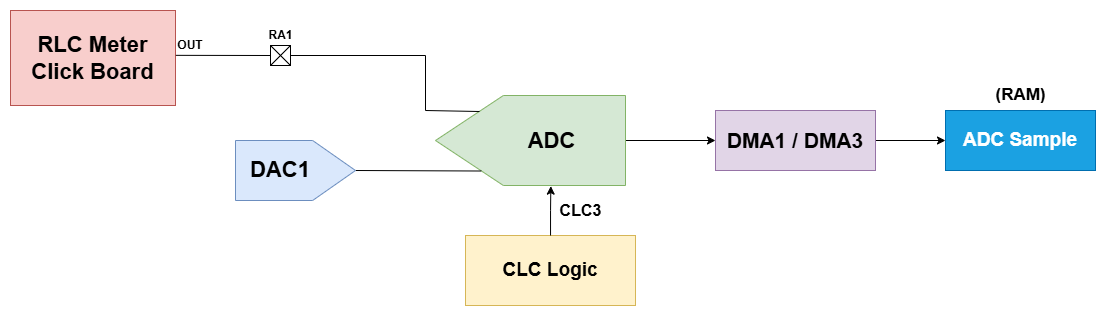

The diagram above was exported from draw.io. Its source (the exported page's mxGraphModel, read from the mxfile embedded in the PNG):
<mxGraphModel dx="955" dy="594" grid="1" gridSize="1" guides="1" tooltips="1" connect="1" arrows="1" fold="1" page="1" pageScale="1" pageWidth="850" pageHeight="1100" background="#ffffff" math="0" shadow="0">
  <root>
    <mxCell id="0" />
    <mxCell id="1" parent="0" />
    <mxCell id="Vm5crbPHwyWSB4WBj0ev-167" value="" style="group;movable=1;resizable=1;rotatable=1;deletable=1;editable=1;locked=0;connectable=1;rotation=90;" vertex="1" connectable="0" parent="1">
      <mxGeometry x="990" y="333" width="35" height="20" as="geometry" />
    </mxCell>
    <mxCell id="Vm5crbPHwyWSB4WBj0ev-168" style="edgeStyle=orthogonalEdgeStyle;rounded=0;orthogonalLoop=1;jettySize=auto;html=1;exitX=0;exitY=0.5;exitDx=0;exitDy=0;movable=1;resizable=1;rotatable=1;deletable=1;editable=1;locked=0;connectable=1;" edge="1" parent="Vm5crbPHwyWSB4WBj0ev-167" source="Vm5crbPHwyWSB4WBj0ev-169">
      <mxGeometry relative="1" as="geometry">
        <mxPoint x="0.14285714285722406" y="10.285714285714334" as="targetPoint" />
      </mxGeometry>
    </mxCell>
    <mxCell id="Vm5crbPHwyWSB4WBj0ev-169" value="" style="whiteSpace=wrap;html=1;aspect=fixed;movable=1;resizable=1;rotatable=1;deletable=1;editable=1;locked=0;connectable=1;" vertex="1" parent="Vm5crbPHwyWSB4WBj0ev-167">
      <mxGeometry width="20" height="20" as="geometry" />
    </mxCell>
    <mxCell id="Vm5crbPHwyWSB4WBj0ev-170" value="" style="endArrow=none;html=1;rounded=0;exitX=0;exitY=1;exitDx=0;exitDy=0;movable=1;resizable=1;rotatable=1;deletable=1;editable=1;locked=0;connectable=1;" edge="1" parent="Vm5crbPHwyWSB4WBj0ev-167" source="Vm5crbPHwyWSB4WBj0ev-169">
      <mxGeometry width="50" height="50" relative="1" as="geometry">
        <mxPoint x="10" y="10" as="sourcePoint" />
        <mxPoint x="20" as="targetPoint" />
      </mxGeometry>
    </mxCell>
    <mxCell id="Vm5crbPHwyWSB4WBj0ev-171" value="" style="endArrow=none;html=1;rounded=0;exitX=0;exitY=1;exitDx=0;exitDy=0;movable=1;resizable=1;rotatable=1;deletable=1;editable=1;locked=0;connectable=1;" edge="1" parent="Vm5crbPHwyWSB4WBj0ev-167">
      <mxGeometry width="50" height="50" relative="1" as="geometry">
        <mxPoint as="sourcePoint" />
        <mxPoint x="20" y="20" as="targetPoint" />
      </mxGeometry>
    </mxCell>
    <mxCell id="Vm5crbPHwyWSB4WBj0ev-172" value="&lt;b&gt;RA1&lt;/b&gt;" style="text;html=1;align=center;verticalAlign=middle;resizable=0;points=[];autosize=1;strokeColor=none;fillColor=none;" vertex="1" parent="Vm5crbPHwyWSB4WBj0ev-167">
      <mxGeometry x="-15" y="-25" width="50" height="30" as="geometry" />
    </mxCell>
    <mxCell id="Vm5crbPHwyWSB4WBj0ev-173" style="edgeStyle=orthogonalEdgeStyle;rounded=0;orthogonalLoop=1;jettySize=auto;html=1;entryX=0;entryY=0.5;entryDx=0;entryDy=0;" edge="1" parent="1" source="Vm5crbPHwyWSB4WBj0ev-174" target="Vm5crbPHwyWSB4WBj0ev-180">
      <mxGeometry relative="1" as="geometry" />
    </mxCell>
    <mxCell id="Vm5crbPHwyWSB4WBj0ev-174" value="" style="verticalLabelPosition=bottom;shadow=0;dashed=0;align=center;html=1;verticalAlign=top;shape=mxgraph.electrical.abstract.dac;flipH=1;fillColor=#d5e8d4;strokeColor=#82b366;" vertex="1" parent="1">
      <mxGeometry x="1155" y="383" width="190" height="90" as="geometry" />
    </mxCell>
    <mxCell id="Vm5crbPHwyWSB4WBj0ev-175" value="" style="endArrow=none;html=1;rounded=0;entryX=0.759;entryY=0.839;entryDx=0;entryDy=0;entryPerimeter=0;exitX=1;exitY=0.5;exitDx=0;exitDy=0;exitPerimeter=0;" edge="1" parent="1" source="Vm5crbPHwyWSB4WBj0ev-187" target="Vm5crbPHwyWSB4WBj0ev-174">
      <mxGeometry width="50" height="50" relative="1" as="geometry">
        <mxPoint x="1145" y="458" as="sourcePoint" />
        <mxPoint x="1195" y="458" as="targetPoint" />
      </mxGeometry>
    </mxCell>
    <mxCell id="Vm5crbPHwyWSB4WBj0ev-176" value="" style="endArrow=none;html=1;rounded=0;entryX=0.759;entryY=0.839;entryDx=0;entryDy=0;entryPerimeter=0;" edge="1" parent="1">
      <mxGeometry width="50" height="50" relative="1" as="geometry">
        <mxPoint x="1145" y="398" as="sourcePoint" />
        <mxPoint x="1199" y="399" as="targetPoint" />
      </mxGeometry>
    </mxCell>
    <mxCell id="Vm5crbPHwyWSB4WBj0ev-177" value="" style="endArrow=none;html=1;rounded=0;" edge="1" parent="1">
      <mxGeometry width="50" height="50" relative="1" as="geometry">
        <mxPoint x="1145" y="398" as="sourcePoint" />
        <mxPoint x="1145" y="343" as="targetPoint" />
      </mxGeometry>
    </mxCell>
    <mxCell id="Vm5crbPHwyWSB4WBj0ev-178" value="&lt;span style=&quot;font-size: 22px;&quot;&gt;&lt;b&gt;ADC&lt;/b&gt;&lt;/span&gt;" style="text;html=1;align=center;verticalAlign=middle;resizable=0;points=[];autosize=1;strokeColor=none;fillColor=none;" vertex="1" parent="1">
      <mxGeometry x="1237" y="409" width="67" height="39" as="geometry" />
    </mxCell>
    <mxCell id="Vm5crbPHwyWSB4WBj0ev-179" style="edgeStyle=orthogonalEdgeStyle;rounded=0;orthogonalLoop=1;jettySize=auto;html=1;entryX=0;entryY=0.5;entryDx=0;entryDy=0;" edge="1" parent="1" source="Vm5crbPHwyWSB4WBj0ev-180" target="Vm5crbPHwyWSB4WBj0ev-182">
      <mxGeometry relative="1" as="geometry" />
    </mxCell>
    <mxCell id="Vm5crbPHwyWSB4WBj0ev-180" value="&lt;b&gt;&lt;font style=&quot;font-size: 21px;&quot;&gt;DMA1 / DMA3&lt;/font&gt;&lt;/b&gt;" style="rounded=0;whiteSpace=wrap;html=1;fillColor=#e1d5e7;strokeColor=#9673a6;" vertex="1" parent="1">
      <mxGeometry x="1435" y="398" width="160" height="60" as="geometry" />
    </mxCell>
    <mxCell id="Vm5crbPHwyWSB4WBj0ev-181" value="&lt;b&gt;&lt;font style=&quot;font-size: 19px;&quot;&gt;CLC Logic&lt;/font&gt;&lt;/b&gt;" style="rounded=0;whiteSpace=wrap;html=1;fillColor=#fff2cc;strokeColor=#d6b656;" vertex="1" parent="1">
      <mxGeometry x="1185" y="523" width="170" height="70" as="geometry" />
    </mxCell>
    <mxCell id="Vm5crbPHwyWSB4WBj0ev-182" value="&lt;b&gt;&lt;font style=&quot;font-size: 19px;&quot;&gt;ADC Sample&lt;/font&gt;&lt;/b&gt;" style="rounded=0;whiteSpace=wrap;html=1;fillColor=#1ba1e2;fontColor=#ffffff;strokeColor=#006EAF;" vertex="1" parent="1">
      <mxGeometry x="1665" y="398" width="150" height="60" as="geometry" />
    </mxCell>
    <mxCell id="Vm5crbPHwyWSB4WBj0ev-183" value="&lt;b&gt;&lt;font style=&quot;font-size: 16px;&quot;&gt;CLC3&lt;/font&gt;&lt;/b&gt;" style="text;html=1;align=center;verticalAlign=middle;resizable=0;points=[];autosize=1;strokeColor=none;fillColor=none;" vertex="1" parent="1">
      <mxGeometry x="1265" y="483" width="70" height="30" as="geometry" />
    </mxCell>
    <mxCell id="Vm5crbPHwyWSB4WBj0ev-184" value="&lt;b&gt;&lt;font style=&quot;font-size: 17px;&quot;&gt;(RAM)&lt;/font&gt;&lt;/b&gt;" style="text;html=1;align=center;verticalAlign=middle;resizable=0;points=[];autosize=1;strokeColor=none;fillColor=none;" vertex="1" parent="1">
      <mxGeometry x="1705" y="368" width="70" height="30" as="geometry" />
    </mxCell>
    <mxCell id="Vm5crbPHwyWSB4WBj0ev-185" style="edgeStyle=orthogonalEdgeStyle;rounded=0;orthogonalLoop=1;jettySize=auto;html=1;entryX=0.393;entryY=1.007;entryDx=0;entryDy=0;entryPerimeter=0;" edge="1" parent="1" source="Vm5crbPHwyWSB4WBj0ev-181" target="Vm5crbPHwyWSB4WBj0ev-174">
      <mxGeometry relative="1" as="geometry" />
    </mxCell>
    <mxCell id="Vm5crbPHwyWSB4WBj0ev-186" value="" style="group" vertex="1" connectable="0" parent="1">
      <mxGeometry x="955" y="428" width="120" height="60" as="geometry" />
    </mxCell>
    <mxCell id="Vm5crbPHwyWSB4WBj0ev-187" value="" style="verticalLabelPosition=bottom;shadow=0;dashed=0;align=center;html=1;verticalAlign=top;shape=mxgraph.electrical.abstract.dac;fillColor=#dae8fc;strokeColor=#6c8ebf;" vertex="1" parent="Vm5crbPHwyWSB4WBj0ev-186">
      <mxGeometry width="120" height="60" as="geometry" />
    </mxCell>
    <mxCell id="Vm5crbPHwyWSB4WBj0ev-188" value="&lt;font style=&quot;font-size: 22px;&quot;&gt;&lt;b&gt;DAC1&lt;/b&gt;&lt;/font&gt;" style="text;html=1;align=center;verticalAlign=middle;whiteSpace=wrap;rounded=0;" vertex="1" parent="Vm5crbPHwyWSB4WBj0ev-186">
      <mxGeometry x="15" y="15" width="60" height="30" as="geometry" />
    </mxCell>
    <mxCell id="Vm5crbPHwyWSB4WBj0ev-189" value="&lt;font style=&quot;font-size: 22px;&quot;&gt;&lt;b&gt;RLC Meter Click Board&lt;/b&gt;&lt;/font&gt;" style="rounded=0;whiteSpace=wrap;html=1;fillColor=#f8cecc;strokeColor=#b85450;" vertex="1" parent="1">
      <mxGeometry x="730" y="298" width="165" height="95" as="geometry" />
    </mxCell>
    <mxCell id="Vm5crbPHwyWSB4WBj0ev-190" value="" style="endArrow=none;html=1;rounded=0;exitX=1;exitY=0.5;exitDx=0;exitDy=0;" edge="1" parent="1" source="Vm5crbPHwyWSB4WBj0ev-169">
      <mxGeometry width="50" height="50" relative="1" as="geometry">
        <mxPoint x="1010" y="383" as="sourcePoint" />
        <mxPoint x="1145" y="343" as="targetPoint" />
      </mxGeometry>
    </mxCell>
    <mxCell id="Vm5crbPHwyWSB4WBj0ev-191" value="" style="endArrow=none;html=1;rounded=0;entryX=0;entryY=0.5;entryDx=0;entryDy=0;exitX=1.002;exitY=0.472;exitDx=0;exitDy=0;exitPerimeter=0;" edge="1" parent="1" source="Vm5crbPHwyWSB4WBj0ev-189" target="Vm5crbPHwyWSB4WBj0ev-169">
      <mxGeometry width="50" height="50" relative="1" as="geometry">
        <mxPoint x="895" y="323" as="sourcePoint" />
        <mxPoint x="970" y="323" as="targetPoint" />
      </mxGeometry>
    </mxCell>
    <mxCell id="Vm5crbPHwyWSB4WBj0ev-192" value="&lt;b&gt;OUT&lt;/b&gt;" style="text;html=1;align=center;verticalAlign=middle;whiteSpace=wrap;rounded=0;" vertex="1" parent="1">
      <mxGeometry x="880" y="318" width="60" height="30" as="geometry" />
    </mxCell>
  </root>
</mxGraphModel>